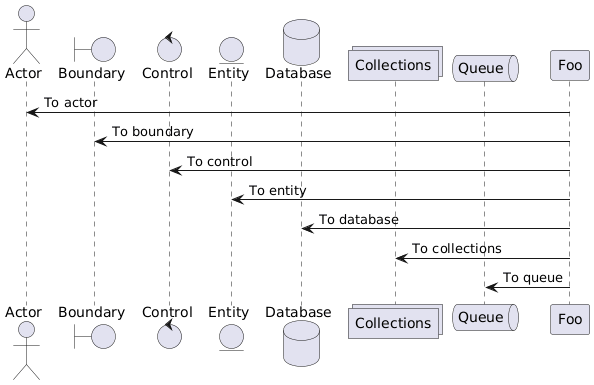

The diagram above was rendered by PlantUML. Its source (embedded in the PNG):
@startuml
actor       Actor       as Foo1
boundary    Boundary    as Foo2
control     Control     as Foo3
entity      Entity      as Foo4
database    Database    as Foo5
collections Collections as Foo6
queue       Queue       as Foo7
Foo -> Foo1 : To actor 
Foo -> Foo2 : To boundary
Foo -> Foo3 : To control
Foo -> Foo4 : To entity
Foo -> Foo5 : To database
Foo -> Foo6 : To collections
Foo -> Foo7: To queue
@enduml